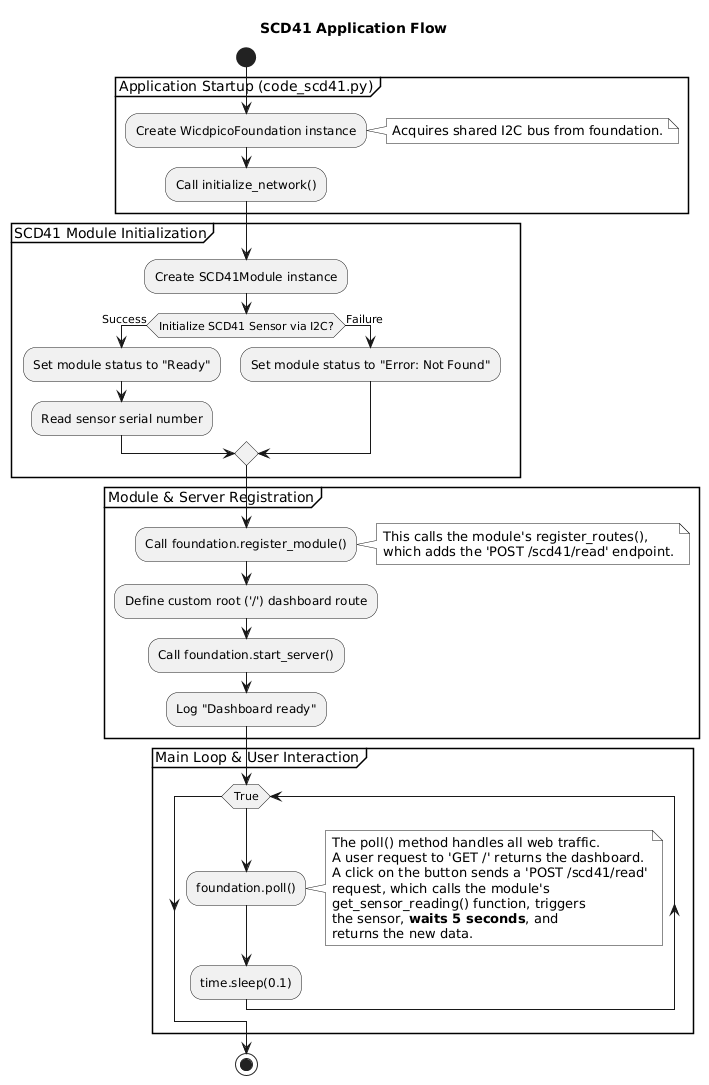

The diagram above was rendered by PlantUML. Its source (embedded in the PNG):
@startuml
title SCD41 Application Flow

' Apply a simple, monochrome style
skinparam monochrome true
skinparam shadowing false

start

partition "Application Startup (code_scd41.py)" {
  :Create WicdpicoFoundation instance;
  note right
    Acquires shared I2C bus from foundation.
  endnote
  :Call initialize_network();
}

partition "SCD41 Module Initialization" {
  :Create SCD41Module instance;
  if (Initialize SCD41 Sensor via I2C?) then (Success)
    :Set module status to "Ready";
    :Read sensor serial number;
  else (Failure)
    :Set module status to "Error: Not Found";
  endif
}

partition "Module & Server Registration" {
  :Call foundation.register_module();
  note right
    This calls the module's register_routes(),
    which adds the 'POST /scd41/read' endpoint.
  endnote
  :Define custom root ('/') dashboard route;
  :Call foundation.start_server();
  :Log "Dashboard ready";
}

partition "Main Loop & User Interaction" {
  while (True) is ( )
    :foundation.poll();
    note right
      The poll() method handles all web traffic.
      A user request to 'GET /' returns the dashboard.
      A click on the button sends a 'POST /scd41/read'
      request, which calls the module's
      get_sensor_reading() function, triggers
      the sensor, **waits 5 seconds**, and
      returns the new data.
    endnote
    :time.sleep(0.1);
  endwhile
}

stop
@enduml